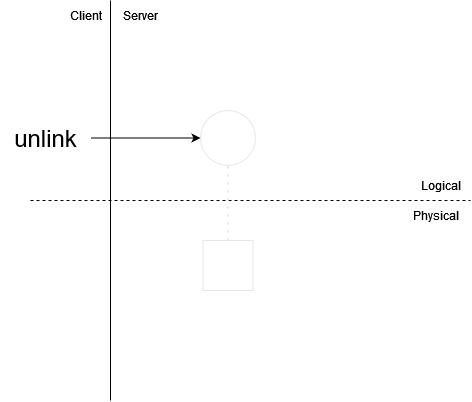

The diagram above was exported from draw.io. Its source (the exported page's mxGraphModel, read from the mxfile embedded in the PNG):
<mxGraphModel dx="831" dy="389" grid="1" gridSize="10" guides="1" tooltips="1" connect="1" arrows="1" fold="1" page="1" pageScale="1" pageWidth="850" pageHeight="1100" math="0" shadow="0">
  <root>
    <mxCell id="0" />
    <mxCell id="1" parent="0" />
    <mxCell id="26GuudVLTH4YYDX4hJEC-1" value="" style="endArrow=none;html=1;rounded=0;" parent="1" edge="1">
      <mxGeometry width="50" height="50" relative="1" as="geometry">
        <mxPoint x="280" y="200" as="sourcePoint" />
        <mxPoint x="280" y="600" as="targetPoint" />
      </mxGeometry>
    </mxCell>
    <mxCell id="26GuudVLTH4YYDX4hJEC-2" value="Logical" style="text;html=1;align=center;verticalAlign=middle;resizable=0;points=[];autosize=1;strokeColor=none;fillColor=none;" parent="1" vertex="1">
      <mxGeometry x="580" y="370" width="60" height="30" as="geometry" />
    </mxCell>
    <mxCell id="26GuudVLTH4YYDX4hJEC-3" value="Physical" style="text;html=1;align=center;verticalAlign=middle;resizable=0;points=[];autosize=1;strokeColor=none;fillColor=none;" parent="1" vertex="1">
      <mxGeometry x="570" y="400" width="70" height="30" as="geometry" />
    </mxCell>
    <mxCell id="26GuudVLTH4YYDX4hJEC-5" value="" style="endArrow=none;dashed=1;html=1;rounded=0;" parent="1" edge="1">
      <mxGeometry width="50" height="50" relative="1" as="geometry">
        <mxPoint x="200" y="400" as="sourcePoint" />
        <mxPoint x="640" y="400" as="targetPoint" />
      </mxGeometry>
    </mxCell>
    <mxCell id="26GuudVLTH4YYDX4hJEC-6" value="Client" style="text;html=1;align=center;verticalAlign=middle;resizable=0;points=[];autosize=1;strokeColor=none;fillColor=none;" parent="1" vertex="1">
      <mxGeometry x="230" y="200" width="50" height="30" as="geometry" />
    </mxCell>
    <mxCell id="26GuudVLTH4YYDX4hJEC-7" value="Server" style="text;html=1;align=center;verticalAlign=middle;resizable=0;points=[];autosize=1;strokeColor=none;fillColor=none;" parent="1" vertex="1">
      <mxGeometry x="280" y="200" width="60" height="30" as="geometry" />
    </mxCell>
    <mxCell id="26GuudVLTH4YYDX4hJEC-9" value="" style="ellipse;whiteSpace=wrap;html=1;aspect=fixed;strokeColor=#E6E6E6;" parent="1" vertex="1">
      <mxGeometry x="370" y="310" width="55" height="55" as="geometry" />
    </mxCell>
    <mxCell id="26GuudVLTH4YYDX4hJEC-13" value="" style="endArrow=classic;html=1;rounded=0;" parent="1" source="Cb5SIlRjgsP1SongRO2p-2" target="26GuudVLTH4YYDX4hJEC-9" edge="1">
      <mxGeometry width="50" height="50" relative="1" as="geometry">
        <mxPoint x="400" y="440" as="sourcePoint" />
        <mxPoint x="450" y="390" as="targetPoint" />
      </mxGeometry>
    </mxCell>
    <mxCell id="Cb5SIlRjgsP1SongRO2p-2" value="unlink" style="text;html=1;align=center;verticalAlign=middle;resizable=0;points=[];autosize=1;strokeColor=none;fillColor=none;fontSize=24;" vertex="1" parent="1">
      <mxGeometry x="170" y="317.5" width="90" height="40" as="geometry" />
    </mxCell>
    <mxCell id="Cb5SIlRjgsP1SongRO2p-6" value="" style="whiteSpace=wrap;html=1;aspect=fixed;strokeColor=#E6E6E6;" vertex="1" parent="1">
      <mxGeometry x="372.5" y="440" width="50" height="50" as="geometry" />
    </mxCell>
    <mxCell id="Cb5SIlRjgsP1SongRO2p-7" value="" style="endArrow=none;dashed=1;html=1;dashPattern=1 3;strokeWidth=2;rounded=0;strokeColor=#E6E6E6;" edge="1" parent="1" source="Cb5SIlRjgsP1SongRO2p-6" target="26GuudVLTH4YYDX4hJEC-9">
      <mxGeometry width="50" height="50" relative="1" as="geometry">
        <mxPoint x="542.2480392156862" y="440" as="sourcePoint" />
        <mxPoint x="542.5" y="365" as="targetPoint" />
      </mxGeometry>
    </mxCell>
  </root>
</mxGraphModel>